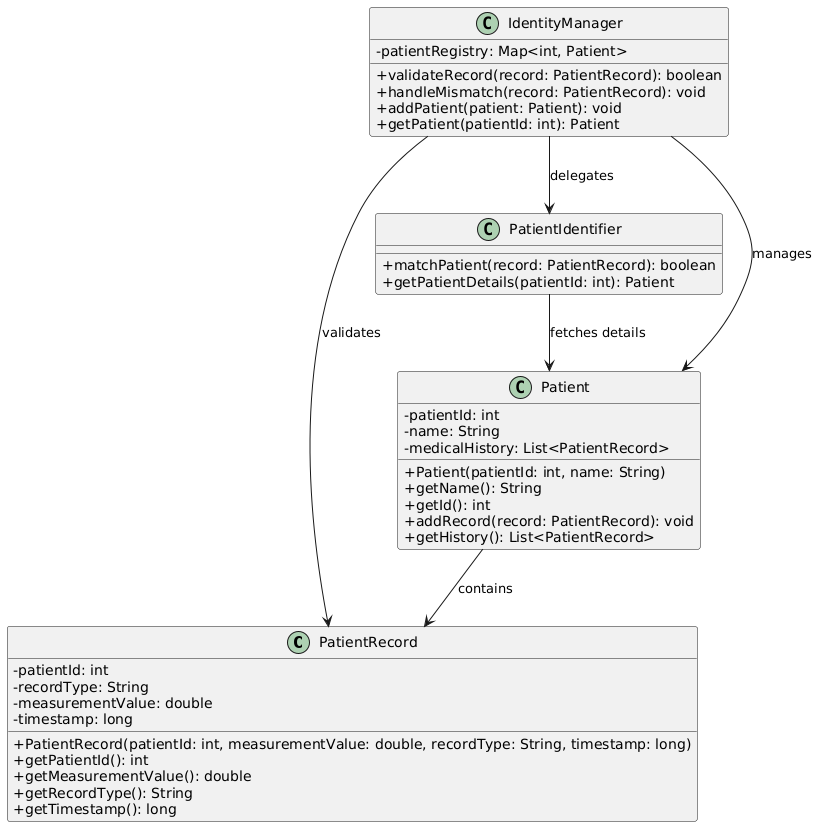

The diagram above was rendered by PlantUML. Its source (embedded in the PNG):
@startuml
skinparam classAttributeIconSize 0

' Core classes

class PatientRecord {
  -patientId: int
  -recordType: String
  -measurementValue: double
  -timestamp: long
  +PatientRecord(patientId: int, measurementValue: double, recordType: String, timestamp: long)
  +getPatientId(): int
  +getMeasurementValue(): double
  +getRecordType(): String
  +getTimestamp(): long
}

class PatientIdentifier {
  +matchPatient(record: PatientRecord): boolean
  +getPatientDetails(patientId: int): Patient
}

class IdentityManager {
  -patientRegistry: Map<int, Patient>
  +validateRecord(record: PatientRecord): boolean
  +handleMismatch(record: PatientRecord): void
  +addPatient(patient: Patient): void
  +getPatient(patientId: int): Patient
}

class Patient {
  -patientId: int
  -name: String
  -medicalHistory: List<PatientRecord>
  +Patient(patientId: int, name: String)
  +getName(): String
  +getId(): int
  +addRecord(record: PatientRecord): void
  +getHistory(): List<PatientRecord>
}

' Relationships
IdentityManager --> Patient : manages
IdentityManager --> PatientRecord : validates
IdentityManager --> PatientIdentifier : delegates
PatientIdentifier --> Patient : fetches details
Patient --> PatientRecord : contains
@enduml